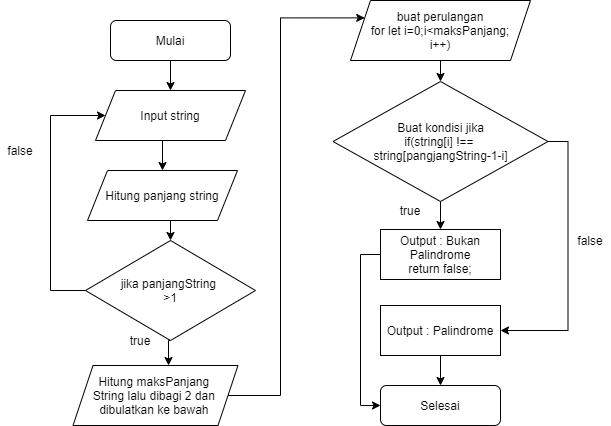

The diagram above was exported from draw.io. Its source (the exported page's mxGraphModel, read from the mxfile embedded in the PNG):
<mxGraphModel dx="868" dy="482" grid="1" gridSize="10" guides="1" tooltips="1" connect="1" arrows="1" fold="1" page="1" pageScale="1" pageWidth="1100" pageHeight="850" background="#ffffff" math="0" shadow="0">
  <root>
    <mxCell id="0" />
    <mxCell id="1" parent="0" />
    <mxCell id="8DdmkoGWY0xFZPeWVCaM-6" style="edgeStyle=orthogonalEdgeStyle;rounded=0;orthogonalLoop=1;jettySize=auto;html=1;exitX=0.5;exitY=1;exitDx=0;exitDy=0;entryX=0.5;entryY=0;entryDx=0;entryDy=0;" parent="1" source="8DdmkoGWY0xFZPeWVCaM-1" target="8DdmkoGWY0xFZPeWVCaM-3" edge="1">
      <mxGeometry relative="1" as="geometry" />
    </mxCell>
    <mxCell id="8DdmkoGWY0xFZPeWVCaM-1" value="Mulai" style="rounded=1;whiteSpace=wrap;html=1;" parent="1" vertex="1">
      <mxGeometry x="230" y="40" width="120" height="40" as="geometry" />
    </mxCell>
    <mxCell id="8DdmkoGWY0xFZPeWVCaM-2" value="Selesai" style="rounded=1;whiteSpace=wrap;html=1;" parent="1" vertex="1">
      <mxGeometry x="500" y="405" width="120" height="40" as="geometry" />
    </mxCell>
    <mxCell id="8DdmkoGWY0xFZPeWVCaM-27" style="edgeStyle=orthogonalEdgeStyle;rounded=0;orthogonalLoop=1;jettySize=auto;html=1;exitX=0.5;exitY=1;exitDx=0;exitDy=0;entryX=0.5;entryY=0;entryDx=0;entryDy=0;" parent="1" source="8DdmkoGWY0xFZPeWVCaM-3" target="8DdmkoGWY0xFZPeWVCaM-4" edge="1">
      <mxGeometry relative="1" as="geometry" />
    </mxCell>
    <mxCell id="8DdmkoGWY0xFZPeWVCaM-3" value="Input string" style="shape=parallelogram;perimeter=parallelogramPerimeter;whiteSpace=wrap;html=1;fixedSize=1;" parent="1" vertex="1">
      <mxGeometry x="215" y="110" width="150" height="50" as="geometry" />
    </mxCell>
    <mxCell id="8DdmkoGWY0xFZPeWVCaM-8" style="edgeStyle=orthogonalEdgeStyle;rounded=0;orthogonalLoop=1;jettySize=auto;html=1;exitX=0.5;exitY=1;exitDx=0;exitDy=0;entryX=0.5;entryY=0;entryDx=0;entryDy=0;" parent="1" source="8DdmkoGWY0xFZPeWVCaM-4" target="8DdmkoGWY0xFZPeWVCaM-5" edge="1">
      <mxGeometry relative="1" as="geometry" />
    </mxCell>
    <mxCell id="8DdmkoGWY0xFZPeWVCaM-4" value="Hitung panjang string" style="shape=parallelogram;perimeter=parallelogramPerimeter;whiteSpace=wrap;html=1;fixedSize=1;" parent="1" vertex="1">
      <mxGeometry x="207" y="190" width="150" height="50" as="geometry" />
    </mxCell>
    <mxCell id="8DdmkoGWY0xFZPeWVCaM-9" style="edgeStyle=orthogonalEdgeStyle;rounded=0;orthogonalLoop=1;jettySize=auto;html=1;entryX=0;entryY=0.5;entryDx=0;entryDy=0;exitX=0;exitY=0.5;exitDx=0;exitDy=0;" parent="1" source="8DdmkoGWY0xFZPeWVCaM-5" target="8DdmkoGWY0xFZPeWVCaM-3" edge="1">
      <mxGeometry relative="1" as="geometry">
        <Array as="points">
          <mxPoint x="170" y="310" />
          <mxPoint x="170" y="135" />
        </Array>
      </mxGeometry>
    </mxCell>
    <mxCell id="8DdmkoGWY0xFZPeWVCaM-11" style="edgeStyle=orthogonalEdgeStyle;rounded=0;orthogonalLoop=1;jettySize=auto;html=1;exitX=0.5;exitY=1;exitDx=0;exitDy=0;entryX=0.579;entryY=0;entryDx=0;entryDy=0;entryPerimeter=0;" parent="1" source="8DdmkoGWY0xFZPeWVCaM-5" target="8DdmkoGWY0xFZPeWVCaM-10" edge="1">
      <mxGeometry relative="1" as="geometry" />
    </mxCell>
    <mxCell id="8DdmkoGWY0xFZPeWVCaM-5" value="jika panjangString &lt;br&gt;&amp;gt;1" style="rhombus;whiteSpace=wrap;html=1;" parent="1" vertex="1">
      <mxGeometry x="205" y="260" width="170" height="100" as="geometry" />
    </mxCell>
    <mxCell id="8DdmkoGWY0xFZPeWVCaM-24" style="edgeStyle=orthogonalEdgeStyle;rounded=0;orthogonalLoop=1;jettySize=auto;html=1;exitX=1;exitY=0.5;exitDx=0;exitDy=0;entryX=0;entryY=0.25;entryDx=0;entryDy=0;" parent="1" source="8DdmkoGWY0xFZPeWVCaM-10" target="8DdmkoGWY0xFZPeWVCaM-12" edge="1">
      <mxGeometry relative="1" as="geometry">
        <Array as="points">
          <mxPoint x="400" y="415" />
          <mxPoint x="400" y="37" />
        </Array>
      </mxGeometry>
    </mxCell>
    <mxCell id="8DdmkoGWY0xFZPeWVCaM-10" value="Hitung maksPanjang &lt;br&gt;String&amp;nbsp;lalu dibagi 2 dan &lt;br&gt;dibulatkan ke bawah&amp;nbsp;" style="shape=parallelogram;perimeter=parallelogramPerimeter;whiteSpace=wrap;html=1;fixedSize=1;" parent="1" vertex="1">
      <mxGeometry x="192.5" y="385" width="165" height="60" as="geometry" />
    </mxCell>
    <mxCell id="8DdmkoGWY0xFZPeWVCaM-17" style="edgeStyle=orthogonalEdgeStyle;rounded=0;orthogonalLoop=1;jettySize=auto;html=1;exitX=0.5;exitY=1;exitDx=0;exitDy=0;entryX=0.5;entryY=0;entryDx=0;entryDy=0;" parent="1" source="8DdmkoGWY0xFZPeWVCaM-12" target="8DdmkoGWY0xFZPeWVCaM-13" edge="1">
      <mxGeometry relative="1" as="geometry" />
    </mxCell>
    <mxCell id="8DdmkoGWY0xFZPeWVCaM-12" value="buat perulangan&lt;br&gt;for let i=0;i&amp;lt;maksPanjang;&lt;br&gt;i++)" style="shape=parallelogram;perimeter=parallelogramPerimeter;whiteSpace=wrap;html=1;fixedSize=1;" parent="1" vertex="1">
      <mxGeometry x="470" y="20" width="180" height="60" as="geometry" />
    </mxCell>
    <mxCell id="8DdmkoGWY0xFZPeWVCaM-19" style="edgeStyle=orthogonalEdgeStyle;rounded=0;orthogonalLoop=1;jettySize=auto;html=1;exitX=1;exitY=0.5;exitDx=0;exitDy=0;entryX=1;entryY=0.5;entryDx=0;entryDy=0;" parent="1" source="8DdmkoGWY0xFZPeWVCaM-13" target="8DdmkoGWY0xFZPeWVCaM-15" edge="1">
      <mxGeometry relative="1" as="geometry" />
    </mxCell>
    <mxCell id="8DdmkoGWY0xFZPeWVCaM-21" style="edgeStyle=orthogonalEdgeStyle;rounded=0;orthogonalLoop=1;jettySize=auto;html=1;exitX=0.5;exitY=1;exitDx=0;exitDy=0;entryX=0.5;entryY=0;entryDx=0;entryDy=0;" parent="1" source="8DdmkoGWY0xFZPeWVCaM-13" target="8DdmkoGWY0xFZPeWVCaM-14" edge="1">
      <mxGeometry relative="1" as="geometry" />
    </mxCell>
    <mxCell id="8DdmkoGWY0xFZPeWVCaM-13" value="Buat kondisi jika&lt;br&gt;if(string[i] !== &lt;br&gt;string[pangjangString-1-i]" style="rhombus;whiteSpace=wrap;html=1;" parent="1" vertex="1">
      <mxGeometry x="452.5" y="101" width="215" height="120" as="geometry" />
    </mxCell>
    <mxCell id="8DdmkoGWY0xFZPeWVCaM-22" style="edgeStyle=orthogonalEdgeStyle;rounded=0;orthogonalLoop=1;jettySize=auto;html=1;exitX=0;exitY=0.5;exitDx=0;exitDy=0;entryX=0;entryY=0.5;entryDx=0;entryDy=0;" parent="1" source="8DdmkoGWY0xFZPeWVCaM-14" target="8DdmkoGWY0xFZPeWVCaM-2" edge="1">
      <mxGeometry relative="1" as="geometry" />
    </mxCell>
    <mxCell id="8DdmkoGWY0xFZPeWVCaM-14" value="Output : Bukan Palindrome&lt;br&gt;return false;" style="rounded=0;whiteSpace=wrap;html=1;" parent="1" vertex="1">
      <mxGeometry x="500" y="249" width="120" height="50" as="geometry" />
    </mxCell>
    <mxCell id="8DdmkoGWY0xFZPeWVCaM-26" style="edgeStyle=orthogonalEdgeStyle;rounded=0;orthogonalLoop=1;jettySize=auto;html=1;exitX=0.5;exitY=1;exitDx=0;exitDy=0;entryX=0.5;entryY=0;entryDx=0;entryDy=0;" parent="1" source="8DdmkoGWY0xFZPeWVCaM-15" target="8DdmkoGWY0xFZPeWVCaM-2" edge="1">
      <mxGeometry relative="1" as="geometry" />
    </mxCell>
    <mxCell id="8DdmkoGWY0xFZPeWVCaM-15" value="Output : Palindrome" style="rounded=0;whiteSpace=wrap;html=1;" parent="1" vertex="1">
      <mxGeometry x="500" y="325" width="120" height="50" as="geometry" />
    </mxCell>
    <mxCell id="8DdmkoGWY0xFZPeWVCaM-28" value="true" style="text;html=1;strokeColor=none;fillColor=none;align=center;verticalAlign=middle;whiteSpace=wrap;rounded=0;" parent="1" vertex="1">
      <mxGeometry x="240" y="350" width="40" height="20" as="geometry" />
    </mxCell>
    <mxCell id="8DdmkoGWY0xFZPeWVCaM-29" value="false" style="text;html=1;strokeColor=none;fillColor=none;align=center;verticalAlign=middle;whiteSpace=wrap;rounded=0;" parent="1" vertex="1">
      <mxGeometry x="120" y="160" width="40" height="20" as="geometry" />
    </mxCell>
    <mxCell id="8DdmkoGWY0xFZPeWVCaM-30" value="true" style="text;html=1;strokeColor=none;fillColor=none;align=center;verticalAlign=middle;whiteSpace=wrap;rounded=0;" parent="1" vertex="1">
      <mxGeometry x="510" y="220" width="40" height="20" as="geometry" />
    </mxCell>
    <mxCell id="8DdmkoGWY0xFZPeWVCaM-31" value="false" style="text;html=1;strokeColor=none;fillColor=none;align=center;verticalAlign=middle;whiteSpace=wrap;rounded=0;" parent="1" vertex="1">
      <mxGeometry x="690" y="250" width="40" height="20" as="geometry" />
    </mxCell>
  </root>
</mxGraphModel>